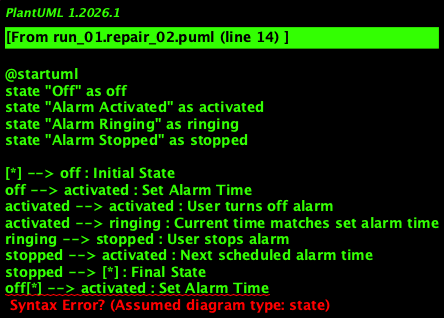

The diagram above was rendered by PlantUML. Its source (embedded in the PNG):
@startuml
state "Off" as off
state "Alarm Activated" as activated
state "Alarm Ringing" as ringing
state "Alarm Stopped" as stopped

[*] --> off : Initial State
off --> activated : Set Alarm Time
activated --> activated : User turns off alarm
activated --> ringing : Current time matches set alarm time
ringing --> stopped : User stops alarm
stopped --> activated : Next scheduled alarm time
stopped --> [*] : Final State
off[*] --> activated : Set Alarm Time

@enduml